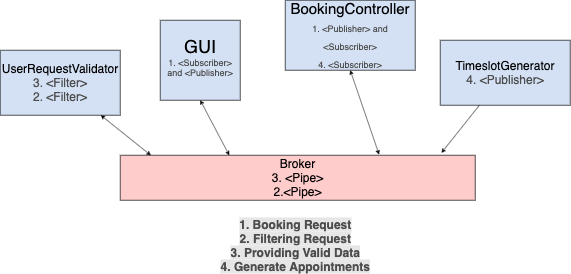

The diagram above was exported from draw.io. Its source (the exported page's mxGraphModel, read from the mxfile embedded in the PNG):
<mxGraphModel dx="1292" dy="661" grid="1" gridSize="10" guides="1" tooltips="1" connect="1" arrows="1" fold="1" page="1" pageScale="1" pageWidth="1100" pageHeight="850" background="#ffffff" math="0" shadow="0">
  <root>
    <mxCell id="0" />
    <mxCell id="1" parent="0" />
    <mxCell id="2" value="&lt;font style=&quot;font-size: 24px&quot;&gt;Broker&lt;br&gt;3. &amp;lt;Pipe&amp;gt;&lt;br&gt;2.&amp;lt;Pipe&amp;gt;&lt;br&gt;&lt;/font&gt;" style="rounded=0;whiteSpace=wrap;html=1;strokeColor=#000000;fillColor=#FFCCCC;" vertex="1" parent="1">
      <mxGeometry x="320" y="570" width="710" height="90" as="geometry" />
    </mxCell>
    <mxCell id="3" value="&lt;font&gt;&lt;span style=&quot;font-size: 36px&quot;&gt;GUI&lt;/span&gt;&lt;br&gt;&lt;font style=&quot;font-size: 18px&quot; color=&quot;#4d4d4d&quot;&gt;1. &amp;lt;Subscriber&amp;gt;&lt;br&gt;and &amp;lt;Publisher&amp;gt;&lt;br&gt;&lt;/font&gt;&lt;br&gt;&lt;/font&gt;" style="whiteSpace=wrap;html=1;aspect=fixed;fillColor=#D4E1F5;strokeColor=#000000;" vertex="1" parent="1">
      <mxGeometry x="400" y="300" width="160" height="160" as="geometry" />
    </mxCell>
    <mxCell id="4" value="&lt;font&gt;BookingController&lt;br&gt;&lt;font style=&quot;font-size: 18px&quot; color=&quot;#4d4d4d&quot;&gt;1. &amp;lt;Publisher&amp;gt; and &amp;lt;Subscriber&amp;gt;&lt;br&gt;4. &amp;lt;Subscriber&amp;gt;&lt;/font&gt;&lt;br&gt;&lt;/font&gt;" style="rounded=0;whiteSpace=wrap;html=1;strokeColor=#000000;fillColor=#D4E1F5;fontSize=30;" vertex="1" parent="1">
      <mxGeometry x="650" y="260" width="260" height="140" as="geometry" />
    </mxCell>
    <mxCell id="5" value="&lt;font style=&quot;font-size: 24px&quot;&gt;UserRequestValidator&lt;br&gt;&lt;font color=&quot;#4d4d4d&quot;&gt;3. &amp;lt;Filter&amp;gt;&lt;br&gt;2. &amp;lt;Filter&amp;gt;&lt;/font&gt;&lt;br&gt;&lt;/font&gt;" style="rounded=0;whiteSpace=wrap;html=1;strokeColor=#000000;fillColor=#D4E1F5;" vertex="1" parent="1">
      <mxGeometry x="80" y="360" width="240" height="130" as="geometry" />
    </mxCell>
    <mxCell id="6" value="&lt;font style=&quot;font-size: 24px&quot;&gt;TimeslotGenerator&lt;br&gt;&lt;font color=&quot;#4d4d4d&quot;&gt;4. &amp;lt;Publisher&amp;gt;&lt;/font&gt;&lt;br&gt;&lt;/font&gt;" style="rounded=0;whiteSpace=wrap;html=1;strokeColor=#000000;fillColor=#D4E1F5;" vertex="1" parent="1">
      <mxGeometry x="960" y="340" width="260" height="130" as="geometry" />
    </mxCell>
    <mxCell id="7" value="" style="endArrow=classic;startArrow=classic;html=1;entryX=0.5;entryY=1;entryDx=0;entryDy=0;exitX=0.729;exitY=-0.019;exitDx=0;exitDy=0;exitPerimeter=0;" edge="1" source="2" target="4" parent="1">
      <mxGeometry width="50" height="50" relative="1" as="geometry">
        <mxPoint x="710" y="349" as="sourcePoint" />
        <mxPoint x="790" y="295" as="targetPoint" />
        <Array as="points" />
      </mxGeometry>
    </mxCell>
    <mxCell id="8" value="" style="endArrow=classic;startArrow=classic;html=1;exitX=0.5;exitY=1;exitDx=0;exitDy=0;entryX=0.307;entryY=0;entryDx=0;entryDy=0;entryPerimeter=0;" edge="1" source="3" target="2" parent="1">
      <mxGeometry width="50" height="50" relative="1" as="geometry">
        <mxPoint x="310" y="235" as="sourcePoint" />
        <mxPoint x="405" y="351" as="targetPoint" />
      </mxGeometry>
    </mxCell>
    <mxCell id="9" value="" style="endArrow=classic;startArrow=classic;html=1;exitX=0.086;exitY=0;exitDx=0;exitDy=0;exitPerimeter=0;" edge="1" source="2" target="5" parent="1">
      <mxGeometry width="50" height="50" relative="1" as="geometry">
        <mxPoint x="440" y="540" as="sourcePoint" />
        <mxPoint x="440" y="575" as="targetPoint" />
      </mxGeometry>
    </mxCell>
    <mxCell id="10" value="" style="endArrow=classic;html=1;entryX=0.905;entryY=-0.055;entryDx=0;entryDy=0;entryPerimeter=0;" edge="1" source="6" target="2" parent="1">
      <mxGeometry width="50" height="50" relative="1" as="geometry">
        <mxPoint x="570" y="525" as="sourcePoint" />
        <mxPoint x="840" y="340" as="targetPoint" />
      </mxGeometry>
    </mxCell>
    <mxCell id="11" value="&lt;font style=&quot;font-size: 24px&quot; color=&quot;#4d4d4d&quot;&gt;&lt;b style=&quot;background-color: rgb(230 , 230 , 230)&quot;&gt;1. Booking Request&lt;br&gt;2. Filtering Request&lt;br&gt;3. Providing Valid Data&lt;br&gt;4. Generate Appointments&lt;/b&gt;&lt;/font&gt;" style="text;html=1;align=center;verticalAlign=middle;resizable=0;points=[];autosize=1;" vertex="1" parent="1">
      <mxGeometry x="515" y="710" width="310" height="80" as="geometry" />
    </mxCell>
  </root>
</mxGraphModel>